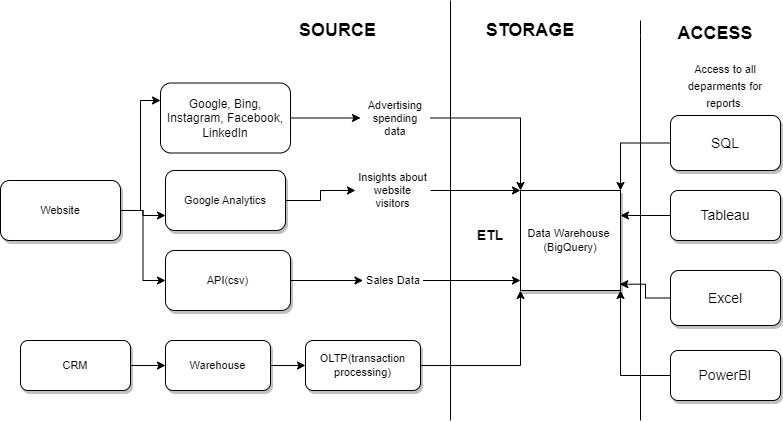

The diagram above was exported from draw.io. Its source (the exported page's mxGraphModel, read from the mxfile embedded in the PNG):
<mxGraphModel dx="1020" dy="1596" grid="1" gridSize="10" guides="1" tooltips="1" connect="1" arrows="1" fold="1" page="1" pageScale="1" pageWidth="850" pageHeight="1100" math="0" shadow="0">
  <root>
    <mxCell id="0" />
    <mxCell id="1" parent="0" />
    <mxCell id="PMfW7a5H_8oUDoIZE67v-29" value="" style="edgeStyle=orthogonalEdgeStyle;rounded=0;orthogonalLoop=1;jettySize=auto;html=1;fontSize=11;" edge="1" parent="1" source="PMfW7a5H_8oUDoIZE67v-1" target="PMfW7a5H_8oUDoIZE67v-18">
      <mxGeometry relative="1" as="geometry" />
    </mxCell>
    <mxCell id="PMfW7a5H_8oUDoIZE67v-1" value="Google, Bing, Instagram, Facebook,&lt;br&gt;LinkedIn" style="rounded=1;whiteSpace=wrap;html=1;" vertex="1" parent="1">
      <mxGeometry x="190" y="22.5" width="130" height="70" as="geometry" />
    </mxCell>
    <mxCell id="PMfW7a5H_8oUDoIZE67v-2" value="&lt;b&gt;&lt;font style=&quot;font-size: 18px;&quot;&gt;SOURCE&amp;nbsp;&lt;/font&gt;&lt;/b&gt;" style="text;html=1;strokeColor=none;fillColor=none;align=center;verticalAlign=middle;whiteSpace=wrap;rounded=0;" vertex="1" parent="1">
      <mxGeometry x="340" y="-45" width="60" height="30" as="geometry" />
    </mxCell>
    <mxCell id="PMfW7a5H_8oUDoIZE67v-4" value="&lt;b&gt;STORAGE&lt;/b&gt;" style="text;html=1;strokeColor=none;fillColor=none;align=center;verticalAlign=middle;whiteSpace=wrap;rounded=0;fontSize=18;" vertex="1" parent="1">
      <mxGeometry x="510" y="-50" width="100" height="40" as="geometry" />
    </mxCell>
    <mxCell id="PMfW7a5H_8oUDoIZE67v-6" value="&lt;b&gt;ACCESS&lt;/b&gt;" style="text;html=1;strokeColor=none;fillColor=none;align=center;verticalAlign=middle;whiteSpace=wrap;rounded=0;fontSize=18;" vertex="1" parent="1">
      <mxGeometry x="690" y="-45" width="110" height="35" as="geometry" />
    </mxCell>
    <mxCell id="PMfW7a5H_8oUDoIZE67v-45" style="edgeStyle=orthogonalEdgeStyle;rounded=0;orthogonalLoop=1;jettySize=auto;html=1;fontSize=11;" edge="1" parent="1" source="PMfW7a5H_8oUDoIZE67v-18">
      <mxGeometry relative="1" as="geometry">
        <mxPoint x="550" y="130" as="targetPoint" />
      </mxGeometry>
    </mxCell>
    <mxCell id="PMfW7a5H_8oUDoIZE67v-18" value="Advertising spending data" style="text;html=1;strokeColor=none;fillColor=none;align=center;verticalAlign=middle;whiteSpace=wrap;rounded=0;fontSize=11;" vertex="1" parent="1">
      <mxGeometry x="390" y="45" width="70" height="25" as="geometry" />
    </mxCell>
    <mxCell id="PMfW7a5H_8oUDoIZE67v-22" value="" style="endArrow=none;html=1;rounded=0;fontSize=11;" edge="1" parent="1">
      <mxGeometry width="50" height="50" relative="1" as="geometry">
        <mxPoint x="480" y="360" as="sourcePoint" />
        <mxPoint x="480" y="-60" as="targetPoint" />
        <Array as="points" />
      </mxGeometry>
    </mxCell>
    <mxCell id="PMfW7a5H_8oUDoIZE67v-46" style="edgeStyle=orthogonalEdgeStyle;rounded=0;orthogonalLoop=1;jettySize=auto;html=1;fontSize=11;" edge="1" parent="1" source="PMfW7a5H_8oUDoIZE67v-24">
      <mxGeometry relative="1" as="geometry">
        <mxPoint x="550" y="130" as="targetPoint" />
      </mxGeometry>
    </mxCell>
    <mxCell id="PMfW7a5H_8oUDoIZE67v-24" value="Insights about website visitors" style="text;html=1;strokeColor=none;fillColor=none;align=center;verticalAlign=middle;whiteSpace=wrap;rounded=0;fontSize=11;" vertex="1" parent="1">
      <mxGeometry x="385" y="110" width="75" height="40" as="geometry" />
    </mxCell>
    <mxCell id="PMfW7a5H_8oUDoIZE67v-30" value="" style="edgeStyle=orthogonalEdgeStyle;rounded=0;orthogonalLoop=1;jettySize=auto;html=1;fontSize=11;" edge="1" parent="1" source="PMfW7a5H_8oUDoIZE67v-25" target="PMfW7a5H_8oUDoIZE67v-24">
      <mxGeometry relative="1" as="geometry" />
    </mxCell>
    <mxCell id="PMfW7a5H_8oUDoIZE67v-25" value="Google Analytics" style="rounded=1;whiteSpace=wrap;html=1;shadow=1;fontSize=11;" vertex="1" parent="1">
      <mxGeometry x="195" y="110" width="120" height="60" as="geometry" />
    </mxCell>
    <mxCell id="PMfW7a5H_8oUDoIZE67v-33" style="edgeStyle=orthogonalEdgeStyle;rounded=0;orthogonalLoop=1;jettySize=auto;html=1;entryX=0;entryY=0.25;entryDx=0;entryDy=0;fontSize=11;" edge="1" parent="1" source="PMfW7a5H_8oUDoIZE67v-32" target="PMfW7a5H_8oUDoIZE67v-1">
      <mxGeometry relative="1" as="geometry" />
    </mxCell>
    <mxCell id="PMfW7a5H_8oUDoIZE67v-34" style="edgeStyle=orthogonalEdgeStyle;rounded=0;orthogonalLoop=1;jettySize=auto;html=1;entryX=0;entryY=0.75;entryDx=0;entryDy=0;fontSize=11;" edge="1" parent="1" source="PMfW7a5H_8oUDoIZE67v-32" target="PMfW7a5H_8oUDoIZE67v-25">
      <mxGeometry relative="1" as="geometry" />
    </mxCell>
    <mxCell id="PMfW7a5H_8oUDoIZE67v-36" style="edgeStyle=orthogonalEdgeStyle;rounded=0;orthogonalLoop=1;jettySize=auto;html=1;entryX=0;entryY=0.5;entryDx=0;entryDy=0;fontSize=11;" edge="1" parent="1" source="PMfW7a5H_8oUDoIZE67v-32" target="PMfW7a5H_8oUDoIZE67v-35">
      <mxGeometry relative="1" as="geometry" />
    </mxCell>
    <mxCell id="PMfW7a5H_8oUDoIZE67v-32" value="Website" style="rounded=1;whiteSpace=wrap;html=1;shadow=1;fontSize=11;" vertex="1" parent="1">
      <mxGeometry x="30" y="120" width="120" height="60" as="geometry" />
    </mxCell>
    <mxCell id="PMfW7a5H_8oUDoIZE67v-37" style="edgeStyle=orthogonalEdgeStyle;rounded=0;orthogonalLoop=1;jettySize=auto;html=1;fontSize=11;" edge="1" parent="1" source="PMfW7a5H_8oUDoIZE67v-35" target="PMfW7a5H_8oUDoIZE67v-38">
      <mxGeometry relative="1" as="geometry">
        <mxPoint x="380" y="220" as="targetPoint" />
      </mxGeometry>
    </mxCell>
    <mxCell id="PMfW7a5H_8oUDoIZE67v-35" value="API(csv)" style="rounded=1;whiteSpace=wrap;html=1;shadow=1;fontSize=11;" vertex="1" parent="1">
      <mxGeometry x="195" y="190" width="125" height="60" as="geometry" />
    </mxCell>
    <mxCell id="PMfW7a5H_8oUDoIZE67v-47" style="edgeStyle=orthogonalEdgeStyle;rounded=0;orthogonalLoop=1;jettySize=auto;html=1;fontSize=11;" edge="1" parent="1" source="PMfW7a5H_8oUDoIZE67v-38">
      <mxGeometry relative="1" as="geometry">
        <mxPoint x="550" y="220" as="targetPoint" />
      </mxGeometry>
    </mxCell>
    <mxCell id="PMfW7a5H_8oUDoIZE67v-38" value="Sales Data" style="text;html=1;strokeColor=none;fillColor=none;align=center;verticalAlign=middle;whiteSpace=wrap;rounded=0;fontSize=11;" vertex="1" parent="1">
      <mxGeometry x="392.5" y="205" width="60" height="30" as="geometry" />
    </mxCell>
    <mxCell id="PMfW7a5H_8oUDoIZE67v-50" style="edgeStyle=orthogonalEdgeStyle;rounded=0;orthogonalLoop=1;jettySize=auto;html=1;entryX=0;entryY=1;entryDx=0;entryDy=0;fontSize=14;" edge="1" parent="1" source="PMfW7a5H_8oUDoIZE67v-39" target="PMfW7a5H_8oUDoIZE67v-48">
      <mxGeometry relative="1" as="geometry" />
    </mxCell>
    <mxCell id="PMfW7a5H_8oUDoIZE67v-39" value="OLTP(transaction processing)" style="rounded=1;whiteSpace=wrap;html=1;shadow=1;fontSize=11;" vertex="1" parent="1">
      <mxGeometry x="335" y="280" width="115" height="50" as="geometry" />
    </mxCell>
    <mxCell id="PMfW7a5H_8oUDoIZE67v-43" value="" style="edgeStyle=orthogonalEdgeStyle;rounded=0;orthogonalLoop=1;jettySize=auto;html=1;fontSize=11;" edge="1" parent="1" source="PMfW7a5H_8oUDoIZE67v-40" target="PMfW7a5H_8oUDoIZE67v-39">
      <mxGeometry relative="1" as="geometry" />
    </mxCell>
    <mxCell id="PMfW7a5H_8oUDoIZE67v-40" value="Warehouse" style="rounded=1;whiteSpace=wrap;html=1;shadow=1;fontSize=11;" vertex="1" parent="1">
      <mxGeometry x="195" y="280" width="105" height="50" as="geometry" />
    </mxCell>
    <mxCell id="PMfW7a5H_8oUDoIZE67v-42" value="" style="edgeStyle=orthogonalEdgeStyle;rounded=0;orthogonalLoop=1;jettySize=auto;html=1;fontSize=11;" edge="1" parent="1" source="PMfW7a5H_8oUDoIZE67v-41" target="PMfW7a5H_8oUDoIZE67v-40">
      <mxGeometry relative="1" as="geometry" />
    </mxCell>
    <mxCell id="PMfW7a5H_8oUDoIZE67v-41" value="CRM" style="rounded=1;whiteSpace=wrap;html=1;shadow=1;fontSize=11;" vertex="1" parent="1">
      <mxGeometry x="50" y="280" width="110" height="50" as="geometry" />
    </mxCell>
    <mxCell id="PMfW7a5H_8oUDoIZE67v-48" value="Data Warehouse&amp;nbsp;&lt;br&gt;(BigQuery)" style="whiteSpace=wrap;html=1;aspect=fixed;shadow=1;fontSize=11;" vertex="1" parent="1">
      <mxGeometry x="550" y="130" width="100" height="100" as="geometry" />
    </mxCell>
    <mxCell id="PMfW7a5H_8oUDoIZE67v-49" value="&lt;b&gt;&lt;font style=&quot;font-size: 14px;&quot;&gt;ETL&lt;/font&gt;&lt;/b&gt;" style="text;html=1;strokeColor=none;fillColor=none;align=center;verticalAlign=middle;whiteSpace=wrap;rounded=0;fontSize=11;" vertex="1" parent="1">
      <mxGeometry x="490" y="160" width="60" height="30" as="geometry" />
    </mxCell>
    <mxCell id="PMfW7a5H_8oUDoIZE67v-51" value="" style="endArrow=none;html=1;rounded=0;fontSize=14;" edge="1" parent="1">
      <mxGeometry width="50" height="50" relative="1" as="geometry">
        <mxPoint x="670" y="360" as="sourcePoint" />
        <mxPoint x="670" y="-40" as="targetPoint" />
        <Array as="points">
          <mxPoint x="670" y="-25" />
        </Array>
      </mxGeometry>
    </mxCell>
    <mxCell id="PMfW7a5H_8oUDoIZE67v-58" style="edgeStyle=orthogonalEdgeStyle;rounded=0;orthogonalLoop=1;jettySize=auto;html=1;entryX=1;entryY=0;entryDx=0;entryDy=0;fontSize=11;" edge="1" parent="1" source="PMfW7a5H_8oUDoIZE67v-52" target="PMfW7a5H_8oUDoIZE67v-48">
      <mxGeometry relative="1" as="geometry" />
    </mxCell>
    <mxCell id="PMfW7a5H_8oUDoIZE67v-52" value="SQL" style="rounded=1;whiteSpace=wrap;html=1;shadow=1;fontSize=14;" vertex="1" parent="1">
      <mxGeometry x="700" y="55" width="110" height="55" as="geometry" />
    </mxCell>
    <mxCell id="PMfW7a5H_8oUDoIZE67v-59" style="edgeStyle=orthogonalEdgeStyle;rounded=0;orthogonalLoop=1;jettySize=auto;html=1;entryX=1;entryY=0.25;entryDx=0;entryDy=0;fontSize=11;" edge="1" parent="1" source="PMfW7a5H_8oUDoIZE67v-53" target="PMfW7a5H_8oUDoIZE67v-48">
      <mxGeometry relative="1" as="geometry" />
    </mxCell>
    <mxCell id="PMfW7a5H_8oUDoIZE67v-53" value="Tableau" style="rounded=1;whiteSpace=wrap;html=1;shadow=1;fontSize=14;" vertex="1" parent="1">
      <mxGeometry x="700" y="130" width="110" height="50" as="geometry" />
    </mxCell>
    <mxCell id="PMfW7a5H_8oUDoIZE67v-60" style="edgeStyle=orthogonalEdgeStyle;rounded=0;orthogonalLoop=1;jettySize=auto;html=1;entryX=0.993;entryY=0.937;entryDx=0;entryDy=0;entryPerimeter=0;fontSize=11;" edge="1" parent="1" source="PMfW7a5H_8oUDoIZE67v-54" target="PMfW7a5H_8oUDoIZE67v-48">
      <mxGeometry relative="1" as="geometry" />
    </mxCell>
    <mxCell id="PMfW7a5H_8oUDoIZE67v-54" value="Excel" style="rounded=1;whiteSpace=wrap;html=1;shadow=1;fontSize=14;" vertex="1" parent="1">
      <mxGeometry x="700" y="210" width="110" height="55" as="geometry" />
    </mxCell>
    <mxCell id="PMfW7a5H_8oUDoIZE67v-61" style="edgeStyle=orthogonalEdgeStyle;rounded=0;orthogonalLoop=1;jettySize=auto;html=1;entryX=1;entryY=1;entryDx=0;entryDy=0;fontSize=11;" edge="1" parent="1" source="PMfW7a5H_8oUDoIZE67v-55" target="PMfW7a5H_8oUDoIZE67v-48">
      <mxGeometry relative="1" as="geometry" />
    </mxCell>
    <mxCell id="PMfW7a5H_8oUDoIZE67v-55" value="PowerBI" style="rounded=1;whiteSpace=wrap;html=1;shadow=1;fontSize=14;" vertex="1" parent="1">
      <mxGeometry x="700" y="290" width="110" height="50" as="geometry" />
    </mxCell>
    <mxCell id="PMfW7a5H_8oUDoIZE67v-57" value="&lt;font style=&quot;font-size: 11px;&quot;&gt;Access to all deparments for reports.&lt;/font&gt;" style="text;html=1;strokeColor=none;fillColor=none;align=center;verticalAlign=middle;whiteSpace=wrap;rounded=0;fontSize=14;" vertex="1" parent="1">
      <mxGeometry x="700" y="10" width="110" height="30" as="geometry" />
    </mxCell>
  </root>
</mxGraphModel>